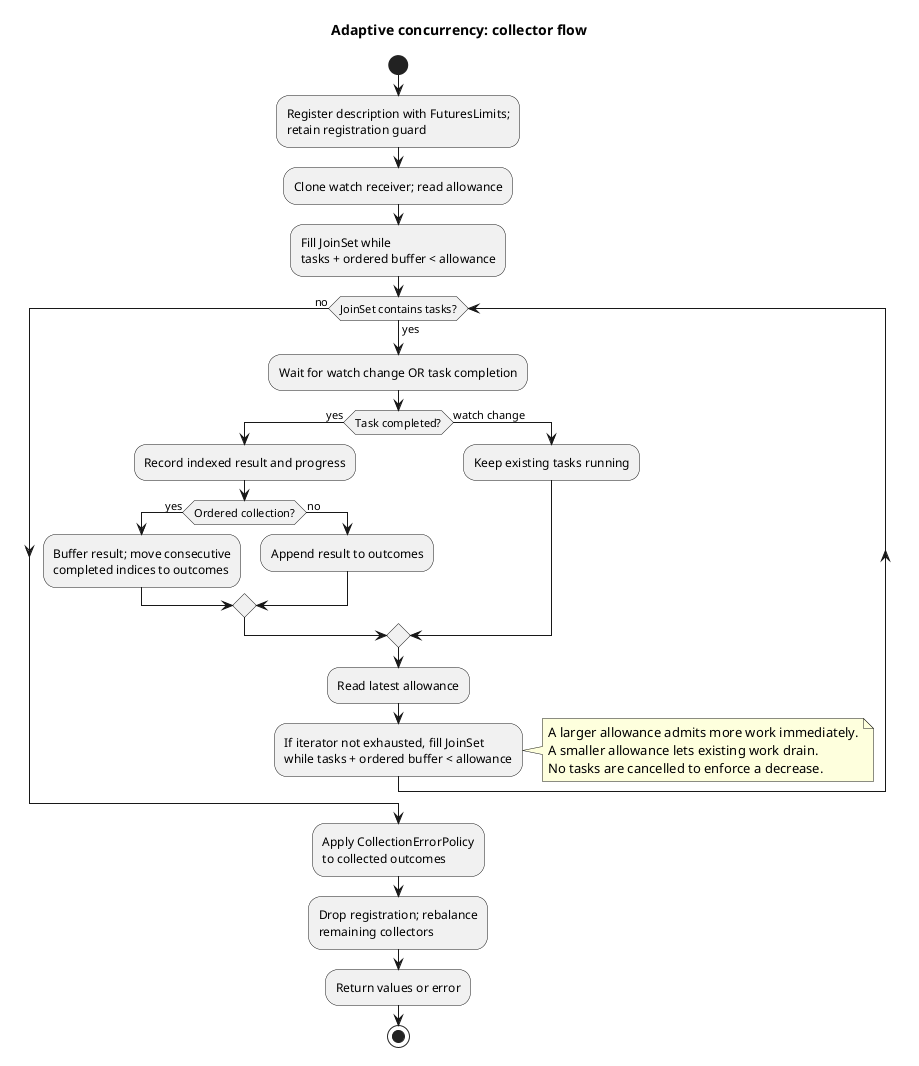

The diagram above was rendered by PlantUML. Its source (embedded in the PNG):
@startuml
title Adaptive concurrency: collector flow
skinparam shadowing false
start
:Register description with FuturesLimits;\nretain registration guard;
:Clone watch receiver; read allowance;
:Fill JoinSet while\ntasks + ordered buffer < allowance;
while (JoinSet contains tasks?) is (yes)
  :Wait for watch change OR task completion;
  if (Task completed?) then (yes)
    :Record indexed result and progress;
    if (Ordered collection?) then (yes)
      :Buffer result; move consecutive\ncompleted indices to outcomes;
    else (no)
      :Append result to outcomes;
    endif
  else (watch change)
    :Keep existing tasks running;
  endif
  :Read latest allowance;
  :If iterator not exhausted, fill JoinSet\nwhile tasks + ordered buffer < allowance;
  note right
    A larger allowance admits more work immediately.
    A smaller allowance lets existing work drain.
    No tasks are cancelled to enforce a decrease.
  end note
endwhile (no)
:Apply CollectionErrorPolicy\nto collected outcomes;
:Drop registration; rebalance\nremaining collectors;
:Return values or error;
stop
@enduml